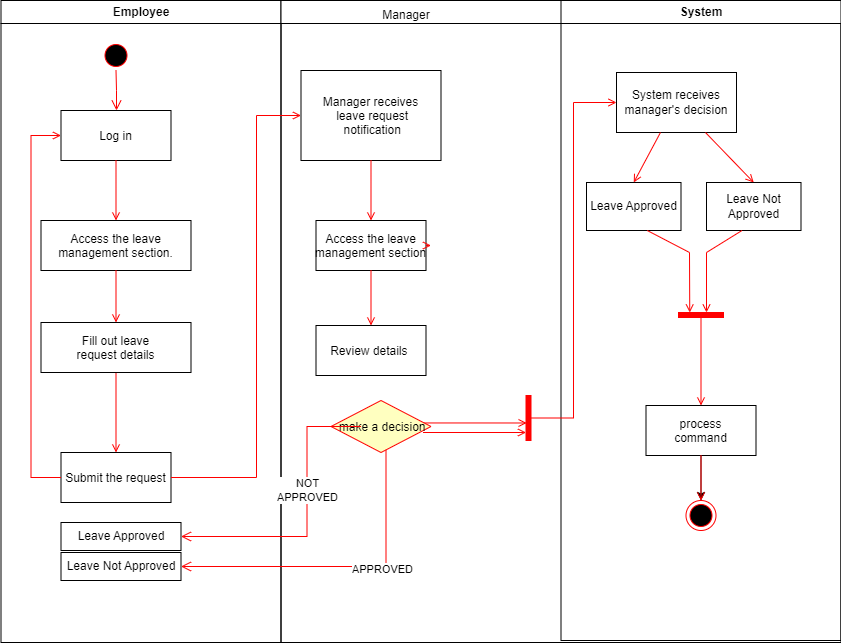

The diagram above was exported from draw.io. Its source (the exported page's mxGraphModel, read from the mxfile embedded in the PNG):
<mxGraphModel dx="880" dy="721" grid="1" gridSize="10" guides="1" tooltips="1" connect="1" arrows="1" fold="1" page="1" pageScale="1" pageWidth="1169" pageHeight="826" background="none" math="0" shadow="0">
  <root>
    <mxCell id="0" />
    <mxCell id="1" parent="0" />
    <mxCell id="2" value="Employee" style="swimlane;whiteSpace=wrap" parent="1" vertex="1">
      <mxGeometry x="164.5" y="128" width="280" height="642" as="geometry" />
    </mxCell>
    <mxCell id="5" value="" style="ellipse;shape=startState;fillColor=#000000;strokeColor=#ff0000;" parent="2" vertex="1">
      <mxGeometry x="100" y="40" width="30" height="30" as="geometry" />
    </mxCell>
    <mxCell id="6" value="" style="edgeStyle=elbowEdgeStyle;elbow=horizontal;verticalAlign=bottom;endArrow=open;endSize=8;strokeColor=#FF0000;endFill=1;rounded=0" parent="2" source="5" target="7" edge="1">
      <mxGeometry x="100" y="40" as="geometry">
        <mxPoint x="115" y="110" as="targetPoint" />
      </mxGeometry>
    </mxCell>
    <mxCell id="7" value="Log in" style="" parent="2" vertex="1">
      <mxGeometry x="60" y="110" width="110" height="50" as="geometry" />
    </mxCell>
    <mxCell id="8" value="Access the leave &#10;management section." style="" parent="2" vertex="1">
      <mxGeometry x="40" y="220" width="150" height="50" as="geometry" />
    </mxCell>
    <mxCell id="9" value="" style="endArrow=open;strokeColor=#FF0000;endFill=1;rounded=0" parent="2" source="7" target="8" edge="1">
      <mxGeometry relative="1" as="geometry" />
    </mxCell>
    <mxCell id="10" value="Submit the request" style="" parent="2" vertex="1">
      <mxGeometry x="60" y="452" width="110" height="50" as="geometry" />
    </mxCell>
    <mxCell id="11" value="" style="endArrow=open;strokeColor=#FF0000;endFill=1;rounded=0" parent="2" source="Obg6PaAVn3-xhSzGMp4l-42" target="10" edge="1">
      <mxGeometry relative="1" as="geometry" />
    </mxCell>
    <mxCell id="12" value="" style="edgeStyle=elbowEdgeStyle;elbow=horizontal;strokeColor=#FF0000;endArrow=open;endFill=1;rounded=0" parent="2" source="10" target="7" edge="1">
      <mxGeometry width="100" height="100" relative="1" as="geometry">
        <mxPoint x="160" y="290" as="sourcePoint" />
        <mxPoint x="260" y="190" as="targetPoint" />
        <Array as="points">
          <mxPoint x="30" y="250" />
        </Array>
      </mxGeometry>
    </mxCell>
    <mxCell id="Obg6PaAVn3-xhSzGMp4l-43" value="" style="endArrow=open;strokeColor=#FF0000;endFill=1;rounded=0" edge="1" parent="2" source="8" target="Obg6PaAVn3-xhSzGMp4l-42">
      <mxGeometry relative="1" as="geometry">
        <mxPoint x="279.5" y="398" as="sourcePoint" />
        <mxPoint x="279.5" y="580" as="targetPoint" />
      </mxGeometry>
    </mxCell>
    <mxCell id="Obg6PaAVn3-xhSzGMp4l-42" value="Fill out leave &#10;request details" style="" vertex="1" parent="2">
      <mxGeometry x="40" y="322" width="150" height="50" as="geometry" />
    </mxCell>
    <mxCell id="Obg6PaAVn3-xhSzGMp4l-54" value="Leave Approved" style="rounded=0;whiteSpace=wrap;html=1;" vertex="1" parent="2">
      <mxGeometry x="60" y="522" width="120" height="28" as="geometry" />
    </mxCell>
    <mxCell id="Obg6PaAVn3-xhSzGMp4l-55" value="Leave Not Approved" style="rounded=0;whiteSpace=wrap;html=1;" vertex="1" parent="2">
      <mxGeometry x="60" y="552" width="120" height="28" as="geometry" />
    </mxCell>
    <mxCell id="3" value="" style="swimlane;whiteSpace=wrap" parent="1" vertex="1">
      <mxGeometry x="444.5" y="128" width="560" height="642" as="geometry" />
    </mxCell>
    <mxCell id="15" value="Manager receives&#10; leave request&#10; notification" style="" parent="3" vertex="1">
      <mxGeometry x="20" y="70" width="140" height="90" as="geometry" />
    </mxCell>
    <mxCell id="16" value="Access the leave &#10;management section" style="" parent="3" vertex="1">
      <mxGeometry x="35" y="220" width="110" height="50" as="geometry" />
    </mxCell>
    <mxCell id="17" value="" style="endArrow=open;strokeColor=#FF0000;endFill=1;rounded=0" parent="3" source="15" target="16" edge="1">
      <mxGeometry relative="1" as="geometry" />
    </mxCell>
    <mxCell id="18" value="Review details " style="" parent="3" vertex="1">
      <mxGeometry x="35" y="325" width="110" height="50" as="geometry" />
    </mxCell>
    <mxCell id="19" value="" style="endArrow=open;strokeColor=#FF0000;endFill=1;rounded=0" parent="3" source="16" target="18" edge="1">
      <mxGeometry relative="1" as="geometry" />
    </mxCell>
    <mxCell id="24" value="" style="endArrow=open;strokeColor=#FF0000;endFill=1;rounded=0" parent="3" source="16" edge="1">
      <mxGeometry relative="1" as="geometry">
        <mxPoint x="150" y="245" as="targetPoint" />
      </mxGeometry>
    </mxCell>
    <mxCell id="41" value="" style="edgeStyle=elbowEdgeStyle;elbow=horizontal;entryX=0.126;entryY=0.611;strokeColor=#FF0000;endArrow=open;endFill=1;rounded=0;exitX=0.929;exitY=0.432;exitDx=0;exitDy=0;exitPerimeter=0;entryDx=0;entryDy=0;entryPerimeter=0;" parent="3" source="Obg6PaAVn3-xhSzGMp4l-47" target="34" edge="1">
      <mxGeometry width="100" height="100" relative="1" as="geometry">
        <mxPoint x="195" y="375" as="sourcePoint" />
        <mxPoint x="160" y="380" as="targetPoint" />
        <Array as="points">
          <mxPoint x="196" y="422" />
        </Array>
      </mxGeometry>
    </mxCell>
    <mxCell id="4" value="System" style="swimlane;whiteSpace=wrap" parent="3" vertex="1">
      <mxGeometry x="280" width="280" height="640" as="geometry" />
    </mxCell>
    <mxCell id="Obg6PaAVn3-xhSzGMp4l-64" value="" style="edgeStyle=orthogonalEdgeStyle;rounded=0;orthogonalLoop=1;jettySize=auto;html=1;" edge="1" parent="4" source="33" target="38">
      <mxGeometry relative="1" as="geometry" />
    </mxCell>
    <mxCell id="33" value="process&#10;command" style="" parent="4" vertex="1">
      <mxGeometry x="85" y="405" width="110" height="50" as="geometry" />
    </mxCell>
    <mxCell id="38" value="" style="ellipse;shape=endState;fillColor=#000000;strokeColor=#ff0000" parent="4" vertex="1">
      <mxGeometry x="125" y="500" width="30" height="30" as="geometry" />
    </mxCell>
    <mxCell id="39" value="" style="endArrow=open;strokeColor=#FF0000;endFill=1;rounded=0" parent="4" source="33" target="38" edge="1">
      <mxGeometry relative="1" as="geometry" />
    </mxCell>
    <mxCell id="Obg6PaAVn3-xhSzGMp4l-59" value="Leave Approved" style="rounded=0;whiteSpace=wrap;html=1;" vertex="1" parent="4">
      <mxGeometry x="25.5" y="182" width="94.5" height="48" as="geometry" />
    </mxCell>
    <mxCell id="Obg6PaAVn3-xhSzGMp4l-60" value="Leave Not Approved" style="rounded=0;whiteSpace=wrap;html=1;" vertex="1" parent="4">
      <mxGeometry x="145.5" y="182" width="94.5" height="48" as="geometry" />
    </mxCell>
    <mxCell id="Obg6PaAVn3-xhSzGMp4l-61" value="" style="whiteSpace=wrap;strokeColor=#FF0000;fillColor=#FF0000;rotation=90;" vertex="1" parent="4">
      <mxGeometry x="137.5" y="292" width="5" height="45" as="geometry" />
    </mxCell>
    <mxCell id="Obg6PaAVn3-xhSzGMp4l-62" value="" style="endArrow=open;strokeColor=#FF0000;endFill=1;rounded=0;entryX=0;entryY=0.75;entryDx=0;entryDy=0;" edge="1" parent="4" target="Obg6PaAVn3-xhSzGMp4l-61">
      <mxGeometry relative="1" as="geometry">
        <mxPoint x="86.25" y="230" as="sourcePoint" />
        <mxPoint x="59.25" y="280" as="targetPoint" />
        <Array as="points">
          <mxPoint x="128.5" y="252" />
        </Array>
      </mxGeometry>
    </mxCell>
    <mxCell id="Obg6PaAVn3-xhSzGMp4l-63" value="" style="endArrow=open;strokeColor=#FF0000;endFill=1;rounded=0;" edge="1" parent="4">
      <mxGeometry relative="1" as="geometry">
        <mxPoint x="181" y="230" as="sourcePoint" />
        <mxPoint x="145.5" y="312" as="targetPoint" />
        <Array as="points">
          <mxPoint x="145.5" y="252" />
        </Array>
      </mxGeometry>
    </mxCell>
    <mxCell id="Obg6PaAVn3-xhSzGMp4l-66" value="" style="endArrow=open;strokeColor=#FF0000;endFill=1;rounded=0;exitX=1;exitY=0.5;exitDx=0;exitDy=0;" edge="1" parent="4" source="Obg6PaAVn3-xhSzGMp4l-61" target="33">
      <mxGeometry relative="1" as="geometry">
        <mxPoint x="137.5" y="312" as="sourcePoint" />
        <mxPoint x="185.5" y="362" as="targetPoint" />
      </mxGeometry>
    </mxCell>
    <mxCell id="Obg6PaAVn3-xhSzGMp4l-41" value="Manager" style="text;html=1;strokeColor=none;fillColor=none;align=center;verticalAlign=middle;whiteSpace=wrap;rounded=0;" vertex="1" parent="3">
      <mxGeometry x="95.5" width="60" height="30" as="geometry" />
    </mxCell>
    <mxCell id="Obg6PaAVn3-xhSzGMp4l-47" value=" make a decision" style="rhombus;fillColor=#ffffc0;strokeColor=#ff0000;" vertex="1" parent="3">
      <mxGeometry x="50" y="400" width="100" height="52" as="geometry" />
    </mxCell>
    <mxCell id="Obg6PaAVn3-xhSzGMp4l-49" value="" style="edgeStyle=elbowEdgeStyle;elbow=horizontal;align=left;verticalAlign=top;endArrow=open;endSize=8;strokeColor=#FF0000;endFill=1;rounded=0;entryX=1;entryY=0.5;entryDx=0;entryDy=0;" edge="1" parent="3" target="Obg6PaAVn3-xhSzGMp4l-54">
      <mxGeometry x="-1" relative="1" as="geometry">
        <mxPoint x="-54.5" y="542" as="targetPoint" />
        <mxPoint x="80" y="426" as="sourcePoint" />
        <Array as="points">
          <mxPoint x="26" y="482" />
        </Array>
      </mxGeometry>
    </mxCell>
    <mxCell id="Obg6PaAVn3-xhSzGMp4l-51" value="NOT&lt;br&gt;APPROVED" style="edgeLabel;html=1;align=center;verticalAlign=middle;resizable=0;points=[];" vertex="1" connectable="0" parent="Obg6PaAVn3-xhSzGMp4l-49">
      <mxGeometry x="-0.1925" relative="1" as="geometry">
        <mxPoint as="offset" />
      </mxGeometry>
    </mxCell>
    <mxCell id="Obg6PaAVn3-xhSzGMp4l-52" value="" style="edgeStyle=elbowEdgeStyle;elbow=horizontal;entryX=0.126;entryY=0.611;strokeColor=#FF0000;endArrow=open;endFill=1;rounded=0;exitX=0.929;exitY=0.432;exitDx=0;exitDy=0;exitPerimeter=0;entryDx=0;entryDy=0;entryPerimeter=0;" edge="1" parent="3">
      <mxGeometry width="100" height="100" relative="1" as="geometry">
        <mxPoint x="142" y="432" as="sourcePoint" />
        <mxPoint x="245" y="432" as="targetPoint" />
        <Array as="points">
          <mxPoint x="195" y="432" />
        </Array>
      </mxGeometry>
    </mxCell>
    <mxCell id="34" value="" style="whiteSpace=wrap;strokeColor=#FF0000;fillColor=#FF0000" parent="3" vertex="1">
      <mxGeometry x="245" y="395" width="5" height="45" as="geometry" />
    </mxCell>
    <mxCell id="20" value="" style="endArrow=open;strokeColor=#FF0000;endFill=1;rounded=0" parent="1" source="10" target="15" edge="1">
      <mxGeometry relative="1" as="geometry">
        <Array as="points">
          <mxPoint x="420" y="605" />
          <mxPoint x="420" y="243" />
        </Array>
      </mxGeometry>
    </mxCell>
    <mxCell id="Obg6PaAVn3-xhSzGMp4l-48" value="" style="edgeStyle=elbowEdgeStyle;elbow=horizontal;align=left;verticalAlign=bottom;endArrow=open;endSize=8;strokeColor=#FF0000;endFill=1;rounded=0;" edge="1" parent="1" source="Obg6PaAVn3-xhSzGMp4l-47" target="Obg6PaAVn3-xhSzGMp4l-55">
      <mxGeometry x="-1" relative="1" as="geometry">
        <mxPoint x="390" y="700" as="targetPoint" />
        <Array as="points">
          <mxPoint x="549.5" y="542.5" />
        </Array>
      </mxGeometry>
    </mxCell>
    <mxCell id="Obg6PaAVn3-xhSzGMp4l-50" value="APPROVED" style="edgeLabel;html=1;align=center;verticalAlign=middle;resizable=0;points=[];" vertex="1" connectable="0" parent="Obg6PaAVn3-xhSzGMp4l-48">
      <mxGeometry x="-0.2488" y="2" relative="1" as="geometry">
        <mxPoint as="offset" />
      </mxGeometry>
    </mxCell>
    <mxCell id="Obg6PaAVn3-xhSzGMp4l-56" value="System receives manager's decision" style="rounded=0;whiteSpace=wrap;html=1;" vertex="1" parent="1">
      <mxGeometry x="780" y="200" width="120" height="60" as="geometry" />
    </mxCell>
    <mxCell id="35" value="" style="edgeStyle=elbowEdgeStyle;elbow=horizontal;strokeColor=#FF0000;endArrow=open;endFill=1;rounded=0;" parent="1" target="Obg6PaAVn3-xhSzGMp4l-56" edge="1" source="34">
      <mxGeometry width="100" height="100" relative="1" as="geometry">
        <mxPoint x="694.5" y="538" as="sourcePoint" />
        <mxPoint x="840" y="230" as="targetPoint" />
        <Array as="points" />
      </mxGeometry>
    </mxCell>
    <mxCell id="Obg6PaAVn3-xhSzGMp4l-57" value="" style="endArrow=open;strokeColor=#FF0000;endFill=1;rounded=0;entryX=0.5;entryY=0;entryDx=0;entryDy=0;" edge="1" parent="1" source="Obg6PaAVn3-xhSzGMp4l-56" target="Obg6PaAVn3-xhSzGMp4l-59">
      <mxGeometry relative="1" as="geometry">
        <mxPoint x="814.5" y="270" as="sourcePoint" />
        <mxPoint x="790" y="315" as="targetPoint" />
      </mxGeometry>
    </mxCell>
    <mxCell id="Obg6PaAVn3-xhSzGMp4l-58" value="" style="endArrow=open;strokeColor=#FF0000;endFill=1;rounded=0;entryX=0.5;entryY=0;entryDx=0;entryDy=0;" edge="1" parent="1" source="Obg6PaAVn3-xhSzGMp4l-56" target="Obg6PaAVn3-xhSzGMp4l-60">
      <mxGeometry relative="1" as="geometry">
        <mxPoint x="872.5" y="260" as="sourcePoint" />
        <mxPoint x="910" y="315" as="targetPoint" />
      </mxGeometry>
    </mxCell>
  </root>
</mxGraphModel>